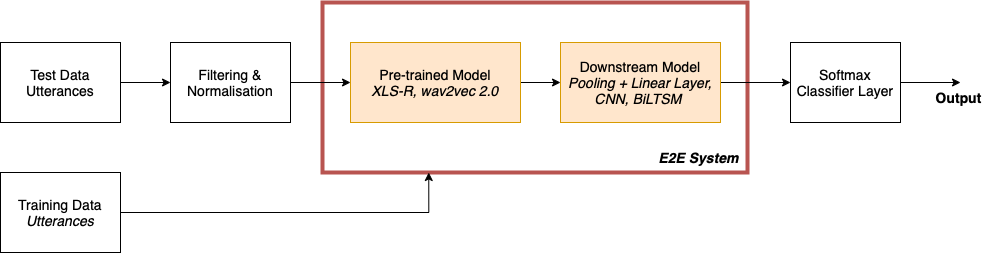

The diagram above was exported from draw.io. Its source (the exported page's mxGraphModel, read from the mxfile embedded in the PNG):
<mxGraphModel dx="907" dy="775" grid="1" gridSize="10" guides="1" tooltips="1" connect="1" arrows="1" fold="1" page="1" pageScale="1" pageWidth="1169" pageHeight="827" math="0" shadow="0">
  <root>
    <mxCell id="0" />
    <mxCell id="1" parent="0" />
    <mxCell id="IGjw3wCokGPTO7wgsq-F-10" value="" style="rounded=0;whiteSpace=wrap;html=1;fontSize=14;fillColor=none;strokeColor=#b85450;strokeWidth=4;" vertex="1" parent="1">
      <mxGeometry x="372" y="230" width="425" height="170" as="geometry" />
    </mxCell>
    <mxCell id="IGjw3wCokGPTO7wgsq-F-18" style="edgeStyle=orthogonalEdgeStyle;rounded=0;orthogonalLoop=1;jettySize=auto;html=1;exitX=1;exitY=0.5;exitDx=0;exitDy=0;fontSize=14;" edge="1" parent="1" source="IGjw3wCokGPTO7wgsq-F-4" target="IGjw3wCokGPTO7wgsq-F-7">
      <mxGeometry relative="1" as="geometry" />
    </mxCell>
    <mxCell id="IGjw3wCokGPTO7wgsq-F-4" value="Test Data Utterances" style="rounded=0;whiteSpace=wrap;html=1;fontSize=14;imageHeight=25;" vertex="1" parent="1">
      <mxGeometry x="50" y="270" width="120" height="80" as="geometry" />
    </mxCell>
    <mxCell id="IGjw3wCokGPTO7wgsq-F-13" style="edgeStyle=orthogonalEdgeStyle;rounded=0;orthogonalLoop=1;jettySize=auto;html=1;exitX=1;exitY=0.5;exitDx=0;exitDy=0;fontSize=14;" edge="1" parent="1" source="IGjw3wCokGPTO7wgsq-F-5" target="IGjw3wCokGPTO7wgsq-F-8">
      <mxGeometry relative="1" as="geometry" />
    </mxCell>
    <mxCell id="IGjw3wCokGPTO7wgsq-F-5" value="&lt;font style=&quot;font-size: 14px&quot;&gt;Downstream Model&lt;br&gt;&lt;i&gt;Pooling + Linear Layer, &lt;br&gt;CNN, BiLTSM&amp;nbsp;&lt;/i&gt;&lt;/font&gt;" style="rounded=0;whiteSpace=wrap;html=1;imageHeight=25;fillColor=#ffe6cc;strokeColor=#d79b00;" vertex="1" parent="1">
      <mxGeometry x="610" y="270" width="160" height="80" as="geometry" />
    </mxCell>
    <mxCell id="IGjw3wCokGPTO7wgsq-F-15" style="edgeStyle=orthogonalEdgeStyle;rounded=0;orthogonalLoop=1;jettySize=auto;html=1;exitX=1;exitY=0.5;exitDx=0;exitDy=0;entryX=0;entryY=0.5;entryDx=0;entryDy=0;fontSize=14;" edge="1" parent="1" source="IGjw3wCokGPTO7wgsq-F-6" target="IGjw3wCokGPTO7wgsq-F-5">
      <mxGeometry relative="1" as="geometry" />
    </mxCell>
    <mxCell id="IGjw3wCokGPTO7wgsq-F-6" value="Pre-trained Model&lt;br&gt;&lt;i&gt;XLS-R, wav2vec 2.0&lt;/i&gt;" style="rounded=0;whiteSpace=wrap;html=1;fontSize=14;imageHeight=25;fillColor=#ffe6cc;strokeColor=#d79b00;" vertex="1" parent="1">
      <mxGeometry x="400" y="270" width="170" height="80" as="geometry" />
    </mxCell>
    <mxCell id="IGjw3wCokGPTO7wgsq-F-16" style="edgeStyle=orthogonalEdgeStyle;rounded=0;orthogonalLoop=1;jettySize=auto;html=1;exitX=1;exitY=0.5;exitDx=0;exitDy=0;entryX=0;entryY=0.5;entryDx=0;entryDy=0;fontSize=14;" edge="1" parent="1" source="IGjw3wCokGPTO7wgsq-F-7" target="IGjw3wCokGPTO7wgsq-F-6">
      <mxGeometry relative="1" as="geometry" />
    </mxCell>
    <mxCell id="IGjw3wCokGPTO7wgsq-F-7" value="Filtering &amp;amp; Normalisation" style="rounded=0;whiteSpace=wrap;html=1;fontSize=14;imageHeight=25;" vertex="1" parent="1">
      <mxGeometry x="220" y="270" width="120" height="80" as="geometry" />
    </mxCell>
    <mxCell id="IGjw3wCokGPTO7wgsq-F-8" value="&lt;span style=&quot;font-size: 14px&quot;&gt;Softmax Classifier Layer&lt;/span&gt;" style="rounded=0;whiteSpace=wrap;html=1;imageHeight=25;" vertex="1" parent="1">
      <mxGeometry x="840" y="270" width="110" height="80" as="geometry" />
    </mxCell>
    <mxCell id="IGjw3wCokGPTO7wgsq-F-17" style="edgeStyle=orthogonalEdgeStyle;rounded=0;orthogonalLoop=1;jettySize=auto;html=1;exitX=1;exitY=0.5;exitDx=0;exitDy=0;entryX=0.25;entryY=1;entryDx=0;entryDy=0;fontSize=14;" edge="1" parent="1" source="IGjw3wCokGPTO7wgsq-F-9" target="IGjw3wCokGPTO7wgsq-F-10">
      <mxGeometry relative="1" as="geometry" />
    </mxCell>
    <mxCell id="IGjw3wCokGPTO7wgsq-F-9" value="Training Data &lt;br&gt;&lt;i&gt;Utterances&lt;/i&gt;" style="rounded=0;whiteSpace=wrap;html=1;fontSize=14;imageHeight=25;" vertex="1" parent="1">
      <mxGeometry x="50" y="400" width="120" height="80" as="geometry" />
    </mxCell>
    <mxCell id="IGjw3wCokGPTO7wgsq-F-11" value="&lt;i&gt;&lt;b&gt;E2E System&lt;/b&gt;&lt;/i&gt;" style="text;html=1;strokeColor=none;fillColor=none;align=center;verticalAlign=middle;whiteSpace=wrap;rounded=0;fontSize=14;" vertex="1" parent="1">
      <mxGeometry x="700" y="370" width="97" height="30" as="geometry" />
    </mxCell>
    <mxCell id="IGjw3wCokGPTO7wgsq-F-12" value="" style="endArrow=classic;html=1;rounded=0;fontSize=14;exitX=1;exitY=0.5;exitDx=0;exitDy=0;" edge="1" parent="1" source="IGjw3wCokGPTO7wgsq-F-8">
      <mxGeometry width="50" height="50" relative="1" as="geometry">
        <mxPoint x="1040" y="340" as="sourcePoint" />
        <mxPoint x="1010" y="310" as="targetPoint" />
      </mxGeometry>
    </mxCell>
    <mxCell id="IGjw3wCokGPTO7wgsq-F-14" value="&lt;b&gt;Output&lt;/b&gt;" style="text;html=1;strokeColor=none;fillColor=none;align=center;verticalAlign=middle;whiteSpace=wrap;rounded=0;fontSize=14;" vertex="1" parent="1">
      <mxGeometry x="960" y="310" width="97" height="30" as="geometry" />
    </mxCell>
  </root>
</mxGraphModel>